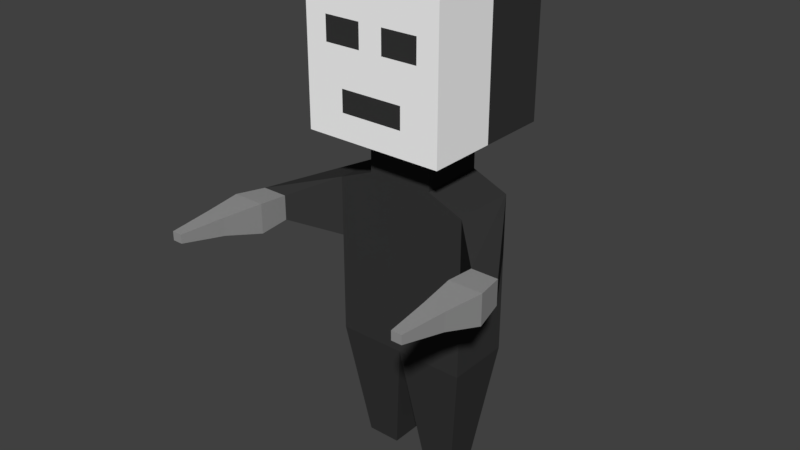 # Source: character.blend  (saved by Blender 2.79.0; exported with 4.5.12 LTS)
import bpy
from mathutils import Matrix  # noqa: F401  (used for matrix-valued properties, if any)

bpy.ops.wm.read_factory_settings(use_empty=True)
scene = bpy.context.scene
scene.name = 'Scene'

# ---- collections
col_collection_1 = bpy.data.collections.new('Collection 1'); scene.collection.children.link(col_collection_1)

# ---- materials (node trees are filled in below, after node groups)
mat_mbase = bpy.data.materials.new('Mbase')
mat_mbase.alpha_threshold = 0.0
mat_mbase.use_transparent_shadow = False
mat_mbase.diffuse_color = (0.03741, 0.03741, 0.03741, 1.0)
mat_mbase.roughness = 0.5
mat_mface = bpy.data.materials.new('Mface')
mat_mface.alpha_threshold = 0.0
mat_mface.use_transparent_shadow = False
mat_mface.diffuse_color = (1.0, 1.0, 1.0, 1.0)
mat_mface.roughness = 0.5
mat_mgun = bpy.data.materials.new('Mgun')
mat_mgun.alpha_threshold = 0.0
mat_mgun.use_transparent_shadow = False
mat_mgun.diffuse_color = (0.3032, 0.3032, 0.3032, 1.0)
mat_mgun.roughness = 0.5

# ---- material node trees

# ---- world
world_world = bpy.data.worlds.new('World'); scene.world = world_world
world_world.color = (0.05088, 0.05088, 0.05088)
world_world.use_sun_shadow = False
world_world.sun_shadow_jitter_overblur = 0.0
world_world.cycles.sampling_method = 'MANUAL'

# ---- meshes
me_x = bpy.data.meshes.new('立方体')
me_x.from_pydata([(-0.4714, -0.4714, 4.96), (-1.0, -1.0, 6.96), (-0.4714, 0.4714, 4.96), (-1.0, 1.0, 6.96), (0.4714, -0.4714, 4.96), (1.0, -1.0, 6.96), (0.4714, 0.4714, 4.96), (1.0, 1.0, 6.96), (-1.0, 1.0, 4.96), (-0.4513, -1.0, 5.315), (1.0, 1.0, 4.96), (0.4513, -1.0, 5.315), (-0.4714, 0.4714, 4.338), (-0.4714, -0.4714, 4.338), (0.4714, 0.4714, 4.338), (0.4714, -0.4714, 4.338), (-0.9852, 0.4714, 4.125), (-0.9852, -0.4714, 4.125), (0.9852, 0.4714, 4.125), (0.9852, -0.4714, 4.125), (-0.9852, 0.4714, 1.801), (-0.9852, -0.4714, 1.801), (0.9852, 0.4714, 1.801), (0.9852, -0.4714, 1.801), (0.0, -0.4714, 1.801), (0.0, 0.4714, 1.801), (-0.7389, 0.2357, 0.01411), (-0.7389, -0.2357, 0.01411), (-0.2463, 0.2357, 0.01411), (-0.2463, -0.2357, 0.01411), (0.7389, -0.2357, 0.01411), (0.7389, 0.2357, 0.01411), (0.2463, -0.2357, 0.01411), (0.2463, 0.2357, 0.01411), (-0.9852, 0.4714, 3.263), (-0.9852, -0.4714, 3.263), (0.9852, -0.4714, 3.263), (0.9852, 0.4714, 3.263), (-1.915, -0.9958, 3.872), (-1.536, -0.9958, 3.872), (-1.536, -0.9958, 3.516), (-1.915, -0.9958, 3.516), (1.533, -1.002, 3.872), (1.913, -1.002, 3.872), (1.913, -1.002, 3.516), (1.533, -1.002, 3.516), (-1.92, -1.996, 3.903), (-1.621, -1.996, 3.903), (-1.621, -1.996, 3.645), (-1.92, -1.996, 3.645), (1.619, -2.003, 3.903), (1.917, -2.003, 3.903), (1.917, -2.003, 3.645), (1.619, -2.003, 3.645), (-2.006, -1.428, 3.91), (-1.535, -1.428, 3.91), (-1.535, -1.428, 3.479), (-2.006, -1.428, 3.479), (1.532, -1.434, 3.91), (2.004, -1.434, 3.91), (2.004, -1.434, 3.479), (1.532, -1.434, 3.479), (-1.843, -2.635, 3.892), (-1.698, -2.635, 3.892), (-1.698, -2.635, 3.766), (-1.843, -2.635, 3.766), (1.695, -2.642, 3.892), (1.84, -2.642, 3.892), (1.84, -2.642, 3.766), (1.695, -2.642, 3.766), (-1.0, 0.0, 4.96), (-1.0, 0.0, 6.96), (1.0, 0.0, 6.96), (1.0, 0.0, 4.96), (-0.4714, 0.0, 4.96), (0.4714, 0.0, 4.96), (-0.4513, -1.0, 5.623), (0.4513, -1.0, 5.623), (0.0, -1.0, 5.315), (0.0, -1.0, 6.96), (0.0, -1.0, 5.623), (-0.6877, -1.0, 6.158), (-0.6877, -1.0, 6.5), (-0.1705, -1.0, 6.5), (-0.1705, -1.0, 6.158), (0.6877, -1.0, 6.5), (0.6877, -1.0, 6.158), (0.1705, -1.0, 6.5), (0.1705, -1.0, 6.158), (1.0, -1.0, 5.96), (1.0, -1.0, 4.96), (0.0, -1.0, 4.96), (-1.0, -1.0, 4.96), (-1.0, -1.0, 5.96), (0.0, -1.0, 5.96)], [], [(92, 93, 1, 71, 70), (8, 3, 7, 10), (10, 7, 72, 73), (93, 94, 84, 81), (0, 74, 2, 12, 13), (7, 3, 71, 72), (2, 74, 70, 8), (6, 2, 8, 10), (0, 4, 90, 91, 92), (15, 13, 17, 19), (4, 0, 13, 15), (2, 6, 14, 12), (6, 75, 4, 15, 14), (37, 36, 23, 22), (12, 14, 18, 16), (14, 15, 19, 18), (13, 12, 16, 17), (25, 24, 29, 28), (35, 34, 20, 21), (19, 17, 35, 21, 24, 23, 36), (16, 18, 37, 22, 25, 20, 34), (24, 25, 33, 32), (26, 28, 29, 27), (24, 21, 27, 29), (21, 20, 26, 27), (20, 25, 28, 26), (32, 33, 31, 30), (22, 23, 30, 31), (25, 22, 31, 33), (23, 24, 32, 30), (35, 17, 39, 40), (36, 37, 44, 45), (43, 42, 58, 59), (34, 35, 40, 41), (16, 34, 41, 38), (17, 16, 38, 39), (42, 45, 61, 58), (19, 36, 45, 42), (18, 19, 42, 43), (37, 18, 43, 44), (51, 50, 66, 67), (50, 53, 69, 66), (38, 41, 57, 54), (45, 44, 60, 61), (39, 38, 54, 55), (44, 43, 59, 60), (41, 40, 56, 57), (40, 39, 55, 56), (46, 47, 55, 54), (47, 48, 56, 55), (49, 46, 54, 57), (48, 49, 57, 56), (50, 51, 59, 58), (51, 52, 60, 59), (53, 50, 58, 61), (52, 53, 61, 60), (63, 62, 65, 64), (67, 66, 69, 68), (46, 49, 65, 62), (47, 46, 62, 63), (53, 52, 68, 69), (52, 51, 67, 68), (49, 48, 64, 65), (48, 47, 63, 64), (0, 92, 70, 74), (70, 71, 3, 8), (73, 90, 4, 75), (72, 71, 1, 79, 5), (73, 72, 5, 89, 90), (73, 75, 6, 10), (79, 94, 88, 87), (84, 83, 82, 81), (1, 93, 81, 82), (94, 79, 83, 84), (79, 1, 82, 83), (86, 85, 87, 88), (94, 89, 86, 88), (5, 79, 87, 85), (89, 5, 85, 86), (80, 76, 9, 78, 11, 77), (77, 11, 90, 89), (11, 78, 91, 90), (9, 76, 93, 92), (78, 9, 92, 91), (76, 80, 94, 93), (80, 77, 89, 94)])
me_x.polygons.foreach_set('material_index', [1, 0, 0, 1, 0, 0, 0, 0, 1, 0, 0, 0, 0, 0, 0, 0, 0, 0, 0, 0, 0, 0, 0, 0, 0, 0, 0, 0, 0, 0, 0, 0, 2, 0, 0, 0, 2, 0, 0, 0, 2, 2, 2, 2, 2, 2, 2, 2, 2, 2, 2, 2, 2, 2, 2, 2, 2, 2, 2, 2, 2, 2, 2, 2, 1, 0, 1, 1, 1, 0, 1, 0, 1, 1, 1, 0, 1, 1, 1, 0, 1, 1, 1, 1, 1, 1])
_uv = me_x.uv_layers.new(name='UVMap')
_uv.uv.foreach_set('vector', [0.5091, 0.5051, 0.5091, 0.5835, 0.5091, 0.6619, 0.4271, 0.6619, 0.4271, 0.5051, 0.7036, 0.6619, 0.5398, 0.6619, 0.5398, 0.5051, 0.7036, 0.5051, 0.7007, 0.1863, 0.5368, 0.1863, 0.5368, 0.1079, 0.7007, 0.1078, 0.6188, 0.3922, 0.6188, 0.2942, 0.639, 0.3109, 0.639, 0.3616, 0.6374, 0.4015, 0.6374, 0.4384, 0.6374, 0.4754, 0.5864, 0.4754, 0.5864, 0.4014, 0.01025, 0.6616, 0.01025, 0.5047, 0.09222, 0.5047, 0.09222, 0.6616, 0.1511, 0.7278, 0.1125, 0.7278, 0.1125, 0.6864, 0.1943, 0.6864, 0.1505, 0.8255, 0.1505, 0.733, 0.2046, 0.6812, 0.2046, 0.8773, 0.04866, 0.7423, 0.04866, 0.8162, 0.005407, 0.8577, 0.005407, 0.7792, 0.005407, 0.7008, 0.2056, 0.4241, 0.109, 0.4241, 0.0564, 0.4033, 0.2583, 0.4033, 0.196, 0.479, 0.1187, 0.479, 0.1187, 0.4302, 0.196, 0.4302, 0.3767, 0.006092, 0.454, 0.006092, 0.454, 0.05483, 0.3767, 0.05483, 0.5736, 0.4014, 0.5736, 0.4384, 0.5736, 0.4754, 0.5227, 0.4754, 0.5227, 0.4015, 0.8206, 0.8045, 0.7241, 0.8044, 0.7241, 0.6611, 0.8206, 0.6611, 0.3767, 0.06301, 0.454, 0.06301, 0.4961, 0.07968, 0.3346, 0.07968, 0.2594, 0.4851, 0.3068, 0.5657, 0.261, 0.5905, 0.2136, 0.5099, 0.8234, 0.3118, 0.7758, 0.3922, 0.73, 0.3673, 0.7776, 0.2868, 0.6892, 0.8572, 0.5926, 0.8572, 0.6171, 0.6815, 0.6654, 0.6815, 0.9172, 0.8044, 0.8206, 0.8045, 0.8206, 0.6611, 0.9172, 0.6611, 0.2583, 0.4033, 0.0564, 0.4033, 0.0564, 0.3188, 0.0564, 0.1754, 0.1573, 0.1754, 0.2583, 0.1754, 0.2583, 0.3188, 0.3346, 0.1045, 0.4961, 0.1045, 0.4961, 0.1721, 0.4961, 0.2867, 0.4154, 0.2867, 0.3346, 0.2867, 0.3346, 0.1721, 0.411, 0.8572, 0.3144, 0.8572, 0.3382, 0.6815, 0.3865, 0.6815, 0.7402, 0.3922, 0.7402, 0.4405, 0.692, 0.4405, 0.692, 0.3922, 0.1573, 0.1754, 0.0564, 0.1754, 0.08164, 1.717e-08, 0.1321, 1.15e-08, 0.9172, 0.6611, 0.8206, 0.6611, 0.8444, 0.4855, 0.8927, 0.4854, 0.3144, 0.3094, 0.4154, 0.3094, 0.3901, 0.4854, 0.3397, 0.4854, 0.692, 0.4405, 0.6437, 0.4405, 0.6437, 0.3922, 0.692, 0.3922, 0.8206, 0.6611, 0.7241, 0.6611, 0.7486, 0.4854, 0.7969, 0.4855, 0.4154, 0.3094, 0.5163, 0.3094, 0.4911, 0.4854, 0.4406, 0.4854, 0.2583, 0.1754, 0.1573, 0.1754, 0.1826, 5.661e-09, 0.2331, 0.0, 0.0564, 0.3188, 0.0564, 0.4033, 0.0, 0.3791, 0.0, 0.3441, 0.5926, 0.9122, 0.5629, 1.0, 0.5193, 0.8334, 0.5563, 0.8449, 0.2049, 0.6805, 0.2388, 0.6623, 0.2606, 0.6991, 0.2185, 0.7218, 0.961, 0.4854, 0.9908, 0.5732, 0.9543, 0.6401, 0.9172, 0.6516, 0.9912, 0.3521, 0.9205, 0.3521, 0.9428, 0.2358, 0.972, 0.2358, 0.772, 0.2859, 0.7339, 0.3503, 0.7269, 0.2141, 0.754, 0.2288, 0.4955, 0.842, 0.459, 0.842, 0.4552, 0.7997, 0.4993, 0.7997, 0.2583, 0.4033, 0.2583, 0.3188, 0.3144, 0.3441, 0.3144, 0.3791, 0.2174, 0.527, 0.2554, 0.5914, 0.2377, 0.6489, 0.2105, 0.6635, 0.9029, 0.3526, 0.8322, 0.3526, 0.8513, 0.2359, 0.8805, 0.2359, 0.2548, 0.7662, 0.2815, 0.7518, 0.3068, 0.8101, 0.2938, 0.8171, 0.4984, 0.7441, 0.472, 0.7441, 0.4842, 0.6815, 0.4971, 0.6815, 0.9761, 0.2213, 0.9396, 0.2213, 0.9359, 0.1788, 0.9801, 0.1788, 0.5563, 0.8449, 0.5193, 0.8334, 0.524, 0.7906, 0.5699, 0.8049, 0.7551, 0.2154, 0.7212, 0.1971, 0.7349, 0.1558, 0.7769, 0.1786, 0.8838, 0.2213, 0.8473, 0.2213, 0.8433, 0.1788, 0.8874, 0.1788, 0.9172, 0.6516, 0.9543, 0.6401, 0.9679, 0.68, 0.922, 0.6944, 0.4513, 0.842, 0.4148, 0.842, 0.411, 0.7997, 0.4552, 0.7997, 0.7713, 0.1115, 0.7979, 0.1259, 0.7769, 0.1786, 0.7349, 0.1558, 0.4119, 0.7441, 0.4383, 0.7441, 0.4552, 0.7997, 0.411, 0.7997, 0.9528, 0.1232, 0.9792, 0.1232, 0.9801, 0.1788, 0.9359, 0.1788, 0.9778, 0.7365, 0.9487, 0.7455, 0.922, 0.6944, 0.9679, 0.68, 0.2815, 0.7518, 0.2548, 0.7662, 0.2185, 0.7218, 0.2606, 0.6991, 0.8442, 0.1233, 0.8706, 0.1233, 0.8874, 0.1788, 0.8433, 0.1788, 0.472, 0.7441, 0.4984, 0.7441, 0.4993, 0.7997, 0.4552, 0.7997, 0.5506, 0.7394, 0.5797, 0.7484, 0.5699, 0.8049, 0.524, 0.7906, 0.6553, 0.4419, 0.6553, 0.4533, 0.645, 0.4533, 0.645, 0.4419, 0.6553, 0.4561, 0.6553, 0.4675, 0.645, 0.4675, 0.645, 0.4561, 0.9792, 0.1232, 0.9528, 0.1232, 0.965, 0.06069, 0.9778, 0.06069, 0.7979, 0.1259, 0.7713, 0.1115, 0.8104, 0.06069, 0.8234, 0.0677, 0.5781, 0.7417, 0.5548, 0.7345, 0.5771, 0.6882, 0.5884, 0.6917, 0.8706, 0.1233, 0.8442, 0.1233, 0.8455, 0.06069, 0.8584, 0.06069, 0.9487, 0.7455, 0.9778, 0.7365, 0.9908, 0.799, 0.9767, 0.8034, 0.4357, 0.7378, 0.4146, 0.7378, 0.4156, 0.6878, 0.4259, 0.6878, 0.05348, 0.7278, 0.01023, 0.6864, 0.09206, 0.6864, 0.09206, 0.7278, 0.4169, 0.4855, 0.4169, 0.6815, 0.3144, 0.6815, 0.3144, 0.4855, 0.1023, 0.8773, 2.443e-08, 0.8773, 0.05407, 0.8255, 0.1023, 0.8255, 0.1127, 0.6616, 0.1127, 0.5047, 0.1947, 0.5047, 0.1947, 0.5832, 0.1947, 0.6616, 0.7007, 0.08823, 0.5368, 0.08828, 0.5368, 0.009862, 0.6187, 0.009836, 0.7007, 0.009809, 0.1023, 0.8773, 0.1023, 0.8255, 0.1505, 0.8255, 0.2046, 0.8773, 0.7212, 0.2942, 0.6188, 0.2942, 0.639, 0.2774, 0.6741, 0.2774, 0.639, 0.3109, 0.6741, 0.3109, 0.6741, 0.3616, 0.639, 0.3616, 0.711, 0.3891, 0.629, 0.3891, 0.6452, 0.3646, 0.6732, 0.3646, 0.6188, 0.2942, 0.7212, 0.2942, 0.6741, 0.3109, 0.639, 0.3109, 0.7212, 0.2942, 0.7212, 0.3922, 0.6741, 0.3616, 0.6741, 0.3109, 0.639, 0.2267, 0.6741, 0.2267, 0.6741, 0.2774, 0.639, 0.2774, 0.6188, 0.2942, 0.6188, 0.1961, 0.639, 0.2267, 0.639, 0.2774, 0.7165, 0.2059, 0.7165, 0.2844, 0.6788, 0.271, 0.6788, 0.2304, 0.629, 0.1992, 0.711, 0.1992, 0.6732, 0.2237, 0.6452, 0.2237, 0.5842, 0.2942, 0.5842, 0.3384, 0.5526, 0.3384, 0.5526, 0.2942, 0.5526, 0.2499, 0.5842, 0.2499, 0.5809, 0.2445, 0.5556, 0.2445, 0.5265, 0.2015, 0.6085, 0.2015, 0.549, 0.2588, 0.549, 0.2942, 0.5199, 0.2942, 0.5199, 0.2157, 0.5556, 0.3438, 0.5809, 0.3438, 0.6085, 0.3868, 0.5265, 0.3868, 0.549, 0.2942, 0.549, 0.3295, 0.5199, 0.3726, 0.5199, 0.2942, 0.5842, 0.3384, 0.5842, 0.2942, 0.6188, 0.2942, 0.6188, 0.3922, 0.5842, 0.2942, 0.5842, 0.2499, 0.6188, 0.1961, 0.6188, 0.2942])
me_x.materials.append(mat_mbase)
me_x.materials.append(mat_mface)
me_x.materials.append(mat_mgun)
me_x.use_remesh_preserve_volume = False
me_x.use_remesh_preserve_attributes = False
me_x.use_mirror_vertex_groups = False
me_x.update()
arm_x = bpy.data.armatures.new('骨架')  # bones are not reproduced

# ---- objects
ob_x = bpy.data.objects.new('骨架', arm_x)
ob_character = bpy.data.objects.new('character', me_x)

# ---- transforms, parenting, visibility, modifiers, constraints
ob_x.location = (0.0, 0.0, 0.5939)
ob_x.scale = (0.2261, 0.2261, 0.2261)
ob_x.show_in_front = True
ob_x.lineart.crease_threshold = 0.0
ob_character.parent = ob_x
ob_character.matrix_parent_inverse = Matrix(((4.423, 0.0, 0.0, -0.0), (0.0, 4.423, 0.0, -0.0), (0.0, 0.0, 4.423, -2.626), (0.0, 0.0, 0.0, 1.0)))
ob_character.location = (0.0, 0.0, -1.192e-07)
ob_character.scale = (0.2818, 0.2818, 0.2818)
ob_character.lineart.crease_threshold = 0.0
_vg = ob_character.vertex_groups.new(name='Bone')
for _i, _w in zip([0, 1, 2, 3, 4, 5, 6, 7, 8, 9, 10, 11, 12, 13, 14, 15, 16, 17, 18, 19, 20, 21, 22, 23, 24, 25, 34, 35, 36, 37, 38, 39, 40, 41, 42, 43, 44, 45, 46, 47, 48, 49, 50, 51, 52, 53, 54, 55, 56, 57, 58, 59, 60, 61, 62, 63, 64, 65, 66, 67, 68, 69, 70, 71, 72, 73, 74, 75, 76, 77, 78, 79, 80, 81, 82, 83, 84, 85, 86, 87, 88, 89, 90, 91, 92, 93, 94], [0.9216, 0.9228, 0.9242, 0.9231, 0.9214, 0.9227, 0.9242, 0.9231, 0.9237, 0.9223, 0.9237, 0.9223, 0.9253, 0.918, 0.9265, 0.9169, 0.916, 0.9056, 0.9193, 0.9025, 0.05502, 0.05677, 0.05769, 0.05445, 0.3238, 0.324, 0.8441, 0.8307, 0.8239, 0.86, 0.8693, 0.8729, 0.8601, 0.8651, 0.8686, 0.8629, 0.8582, 0.8554, 0.8671, 0.8672, 0.8668, 0.8669, 0.8615, 0.8615, 0.8613, 0.8613, 0.8676, 0.8683, 0.8654, 0.8662, 0.8629, 0.8618, 0.8603, 0.8599, 0.867, 0.867, 0.867, 0.867, 0.8614, 0.8614, 0.8614, 0.8614, 0.9231, 0.9229, 0.9229, 0.923, 0.9233, 0.9232, 0.9224, 0.9224, 0.9222, 0.9227, 0.9224, 0.9226, 0.9227, 0.9226, 0.9226, 0.9226, 0.9226, 0.9226, 0.9225, 0.9225, 0.9223, 0.9219, 0.9223, 0.9226, 0.9225]): _vg.add([_i], _w, 'REPLACE')
_vg = ob_character.vertex_groups.new(name='Bone_L')
for _i, _w in zip([20, 21, 22, 23, 24, 25, 36], [0.003514, 0.005747, 0.005479, 0.003678, 0.3164, 0.3164, 0.001505]): _vg.add([_i], _w, 'REPLACE')
_vg = ob_character.vertex_groups.new(name='Bone_L.001')
for _i, _w in zip([1, 3, 4, 5, 6, 7, 8, 9, 10, 11, 14, 15, 18, 19, 22, 23, 30, 31, 32, 33, 36, 37, 42, 43, 44, 45, 50, 51, 52, 53, 58, 59, 60, 61, 66, 67, 68, 69, 71, 72, 73, 75, 76, 77, 78, 79, 80, 81, 82, 83, 84, 85, 86, 87, 88, 89, 90, 91, 93, 94], [0.003402, 0.002887, 0.01124, 0.005273, 0.007795, 0.005091, 0.0001698, 0.003212, 0.00693, 0.006499, 0.01704, 0.02784, 0.04458, 0.05785, 0.8846, 0.8897, 0.9957, 0.9958, 0.9696, 0.9736, 0.1125, 0.08957, 0.08132, 0.08524, 0.08855, 0.09049, 0.08622, 0.08627, 0.08641, 0.0864, 0.08528, 0.08601, 0.08704, 0.08739, 0.08631, 0.08631, 0.08632, 0.08632, 0.003079, 0.005228, 0.008463, 0.01124, 0.003614, 0.00595, 0.00555, 0.00431, 0.004927, 0.003246, 0.003484, 0.004207, 0.004284, 0.005343, 0.005657, 0.004709, 0.004841, 0.006345, 0.008135, 0.006419, 0.002509, 0.004657]): _vg.add([_i], _w, 'REPLACE')
_vg = ob_character.vertex_groups.new(name='Bone_R')
for _i, _w in zip([20, 21, 22, 23, 24, 25, 36], [0.003514, 0.005747, 0.005479, 0.003678, 0.3164, 0.3164, 0.001505]): _vg.add([_i], _w, 'REPLACE')
_vg = ob_character.vertex_groups.new(name='Bone_R.001')
for _i, _w in zip([0, 1, 2, 3, 5, 7, 8, 9, 10, 11, 12, 13, 16, 17, 20, 21, 26, 27, 28, 29, 34, 35, 38, 39, 40, 41, 46, 47, 48, 49, 54, 55, 56, 57, 62, 63, 64, 65, 70, 71, 72, 73, 74, 76, 77, 78, 79, 80, 81, 82, 83, 84, 85, 86, 87, 88, 89, 90, 91, 92, 93, 94], [0.01089, 0.005811, 0.008773, 0.005794, 0.003975, 0.003588, 0.007768, 0.006669, 0.001017, 0.003432, 0.01967, 0.02611, 0.04955, 0.05592, 0.8894, 0.8852, 0.9954, 0.9961, 0.9721, 0.9709, 0.1005, 0.1079, 0.08099, 0.07852, 0.08741, 0.08393, 0.08254, 0.08249, 0.08271, 0.08266, 0.08219, 0.08174, 0.08373, 0.08314, 0.08259, 0.08258, 0.0826, 0.08259, 0.009146, 0.005881, 0.003725, 0.0004512, 0.01165, 0.006118, 0.003817, 0.004475, 0.004931, 0.004783, 0.006161, 0.005851, 0.005175, 0.005211, 0.00405, 0.003841, 0.004688, 0.004674, 0.003204, 0.001771, 0.003954, 0.00998, 0.006889, 0.004932]): _vg.add([_i], _w, 'REPLACE')
_m = ob_character.modifiers.new('骨架', 'ARMATURE')
_m.object = ob_x

# ---- collection membership
col_collection_1.objects.link(ob_x)
col_collection_1.objects.link(ob_character)

# ---- scene / render settings (as saved in the file)
scene.frame_start = 0; scene.frame_end = 10; scene.frame_set(0)
scene.render.engine = 'BLENDER_EEVEE_NEXT'
scene.render.resolution_percentage = 50
scene.render.dither_intensity = 0.0
scene.cycles.use_denoising = False
scene.cycles.samples = 128
scene.cycles.sampling_pattern = 'TABULATED_SOBOL'
scene.cycles.use_adaptive_sampling = False
scene.cycles.use_light_tree = False
scene.cycles.blur_glossy = 0.0
scene.cycles.sample_clamp_indirect = 0.0
scene.view_settings.view_transform = 'Standard'
bpy.context.view_layer.update()

# ---- added for rendering (the .blend has no active camera and no usable light): camera, sun
cam_auto = bpy.data.cameras.new('AutoCamera')
cam_auto.lens = 50.0
cam_auto.sensor_width = 36.0
cam_auto.clip_end = 1000.0
ob_auto_camera = bpy.data.objects.new('AutoCamera', cam_auto)
scene.collection.objects.link(ob_auto_camera)
ob_auto_camera.location = (2.28995, -2.87758, 2.88245)
ob_auto_camera.rotation_euler = (1.09748, -7.21219e-08, 0.694738)
scene.camera = ob_auto_camera
light_auto_sun = bpy.data.lights.new('AutoSun', 'SUN')
light_auto_sun.energy = 3.0
light_auto_sun.angle = 0.0523599
ob_auto_sun = bpy.data.objects.new('AutoSun', light_auto_sun)
scene.collection.objects.link(ob_auto_sun)
ob_auto_sun.rotation_euler = (0.872665, 0.174533, 0.523599)
bpy.context.view_layer.update()
